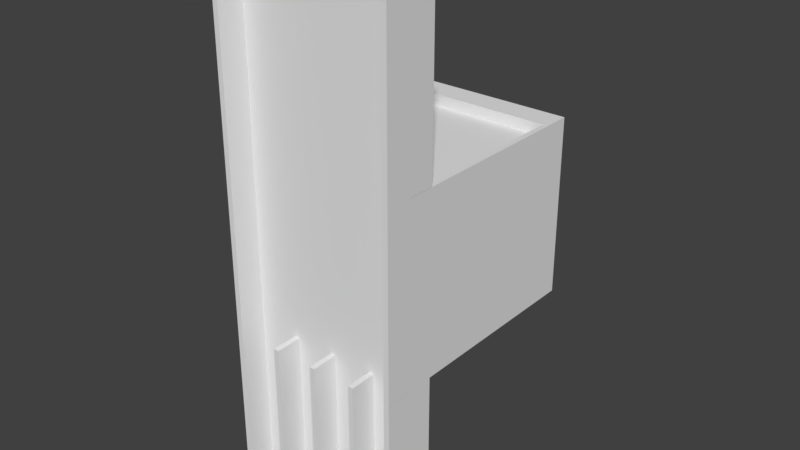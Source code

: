 # Source: ShortFlight.blend  (saved by Blender 2.79.0; exported with 4.5.12 LTS)
import bpy
from mathutils import Matrix  # noqa: F401  (used for matrix-valued properties, if any)

bpy.ops.wm.read_factory_settings(use_empty=True)
scene = bpy.context.scene
scene.name = 'Scene'

# ---- collections
col_collection_1 = bpy.data.collections.new('Collection 1'); scene.collection.children.link(col_collection_1)

# ---- materials (node trees are filled in below, after node groups)
mat_material = bpy.data.materials.new('Material')
mat_material.alpha_threshold = 0.0
mat_material.use_transparent_shadow = False
mat_material.roughness = 0.5
mat_material.line_color = (0.0, 0.0, 0.0, 1.0)

# ---- material node trees

# ---- world
world_world = bpy.data.worlds.new('World'); scene.world = world_world
world_world.color = (0.05088, 0.05088, 0.05088)
world_world.use_sun_shadow = False
world_world.sun_shadow_jitter_overblur = 0.0
world_world.cycles.sampling_method = 'MANUAL'

# ---- meshes
me_cube_003 = bpy.data.meshes.new('Cube.003')
me_cube_003.from_pydata([(1.0, 1.0, -1.0), (1.0, -1.0, -1.0), (-1.0, -1.0, -1.0), (-1.0, 1.0, -1.0), (1.0, 1.0, 1.0), (1.0, -1.0, 1.0), (-1.0, -1.0, 1.0), (-1.0, 1.0, 1.0)], [], [(0, 1, 2, 3), (4, 7, 6, 5), (0, 4, 5, 1), (1, 5, 6, 2), (2, 6, 7, 3), (4, 0, 3, 7)])
_uv = me_cube_003.uv_layers.new(name='UVMap')
_uv.uv.foreach_set('vector', [1.987e-08, 0.6667, 0.3333, 0.6667, 0.3333, 1.0, 0.0, 1.0, 0.3333, 0.3333, 0.3333, 0.6667, 4.967e-08, 0.6667, 0.0, 0.3333, 0.6667, 0.3333, 0.3333, 0.3333, 0.3333, 0.0, 0.6667, 1.987e-08, 2.98e-08, 0.3333, 0.0, 1.291e-07, 0.3333, 0.0, 0.3333, 0.3333, 1.0, 0.3333, 0.6667, 0.3333, 0.6667, 8.941e-08, 1.0, 0.0, 0.3333, 0.3333, 0.6667, 0.3333, 0.6667, 0.6667, 0.3333, 0.6667])
me_cube_003.materials.append(mat_material)
me_cube_003.use_remesh_preserve_volume = False
me_cube_003.use_remesh_preserve_attributes = False
me_cube_003.use_mirror_vertex_groups = False
me_cube_003.update()
me_cube_021 = bpy.data.meshes.new('Cube.021')
me_cube_021.from_pydata([(-17.03, -1.002, -1.0), (-17.03, -3.002, -1.0), (-19.03, -3.002, -1.0), (-19.03, -1.002, -1.0), (-17.03, -1.002, 1.0), (-17.03, -3.002, 1.0), (-19.03, -3.002, 1.0), (-19.03, -1.002, 1.0), (-0.7682, -1.002, -1.0), (-0.7682, -3.002, -1.0), (-2.768, -3.002, -1.0), (-2.768, -1.002, -1.0), (-0.7682, -1.002, 1.0), (-0.7682, -3.002, 1.0), (-2.768, -3.002, 1.0), (-2.768, -1.002, 1.0), (30.52, -1.002, -1.0), (30.52, -3.002, -1.0), (28.52, -3.002, -1.0), (28.52, -1.002, -1.0), (30.52, -1.002, 1.0), (30.52, -3.002, 1.0), (28.52, -3.002, 1.0), (28.52, -1.002, 1.0), (30.52, -1.002, 2.999), (30.52, -3.002, 2.999), (28.52, -3.002, 2.999), (28.52, -1.002, 2.999), (30.52, -1.002, 4.999), (30.52, -3.002, 4.999), (28.52, -3.002, 4.999), (28.52, -1.002, 4.999), (-34.17, -1.002, 2.999), (-34.17, -3.002, 2.999), (-36.17, -3.002, 2.999), (-36.17, -1.002, 2.999), (-34.17, -1.002, 4.999), (-34.17, -3.002, 4.999), (-36.17, -3.002, 4.999), (-36.17, -1.002, 4.999), (15.83, -1.002, -1.0), (15.83, -3.002, -1.0), (13.83, -3.002, -1.0), (13.83, -1.002, -1.0), (15.83, -1.002, 1.0), (15.83, -3.002, 1.0), (13.83, -3.002, 1.0), (13.83, -1.002, 1.0), (-34.17, -1.002, -1.0), (-34.17, -3.002, -1.0), (-36.17, -3.002, -1.0), (-36.17, -1.002, -1.0), (-34.17, -1.002, 1.0), (-34.17, -3.002, 1.0), (-36.17, -3.002, 1.0), (-36.17, -1.002, 1.0)], [], [(0, 1, 2, 3), (4, 7, 6, 5), (0, 4, 5, 1), (1, 5, 6, 2), (2, 6, 7, 3), (4, 0, 3, 7), (8, 9, 10, 11), (12, 15, 14, 13), (8, 12, 13, 9), (9, 13, 14, 10), (10, 14, 15, 11), (12, 8, 11, 15), (16, 17, 18, 19), (20, 23, 22, 21), (16, 20, 21, 17), (17, 21, 22, 18), (18, 22, 23, 19), (20, 16, 19, 23), (24, 25, 26, 27), (28, 31, 30, 29), (24, 28, 29, 25), (25, 29, 30, 26), (26, 30, 31, 27), (28, 24, 27, 31), (32, 33, 34, 35), (36, 39, 38, 37), (32, 36, 37, 33), (33, 37, 38, 34), (34, 38, 39, 35), (36, 32, 35, 39), (40, 41, 42, 43), (44, 47, 46, 45), (40, 44, 45, 41), (41, 45, 46, 42), (42, 46, 47, 43), (44, 40, 43, 47), (48, 49, 50, 51), (52, 55, 54, 53), (48, 52, 53, 49), (49, 53, 54, 50), (50, 54, 55, 51), (52, 48, 51, 55)])
_uv = me_cube_021.uv_layers.new(name='UVMap')
_uv.uv.foreach_set('vector', [0.1429, 1.0, 0.0, 1.0, 1.703e-08, 0.8571, 0.1429, 0.8571, 0.2857, 0.4286, 0.4286, 0.4286, 0.4286, 0.5714, 0.2857, 0.5714, 0.8571, 0.5714, 0.7143, 0.5714, 0.7143, 0.4286, 0.8571, 0.4286, 0.8571, 0.2857, 0.7143, 0.2857, 0.7143, 0.1429, 0.8571, 0.1429, 1.0, 0.4286, 0.8571, 0.4286, 0.8571, 0.2857, 1.0, 0.2857, 0.5714, 0.7143, 0.5714, 0.8571, 0.4286, 0.8571, 0.4286, 0.7143, 0.7143, 3.406e-08, 0.7143, 0.1429, 0.5714, 0.1429, 0.5714, 0.0, 0.7143, 0.5714, 0.7143, 0.7143, 0.5714, 0.7143, 0.5714, 0.5714, 0.2857, 0.1429, 0.2857, 0.2857, 0.1429, 0.2857, 0.1429, 0.1429, 0.7143, 0.4286, 0.7143, 0.2857, 0.8571, 0.2857, 0.8571, 0.4286, 0.1429, 0.7143, 1.277e-08, 0.7143, 0.0, 0.5714, 0.1429, 0.5714, 0.5714, 0.1429, 0.7143, 0.1429, 0.7143, 0.2857, 0.5714, 0.2857, 0.8571, 0.0, 1.0, 0.0, 1.0, 0.1429, 0.8571, 0.1429, 0.4286, 5.109e-08, 0.5714, 0.0, 0.5714, 0.1429, 0.4286, 0.1429, 0.2857, 0.1429, 0.1429, 0.1429, 0.1429, 0.0, 0.2857, 5.109e-08, 0.1429, 0.8571, 2.98e-08, 0.8571, 0.0, 0.7143, 0.1429, 0.7143, 0.2857, 0.4286, 0.1429, 0.4286, 0.1429, 0.2857, 0.2857, 0.2857, 0.2857, 0.7143, 0.4286, 0.7143, 0.4286, 0.8571, 0.2857, 0.8571, 0.5714, 0.4286, 0.7143, 0.4286, 0.7143, 0.5714, 0.5714, 0.5714, 0.0, 0.4286, 0.1429, 0.4286, 0.1429, 0.5714, 0.0, 0.5714, 0.2857, 0.5714, 0.1429, 0.5714, 0.1429, 0.4286, 0.2857, 0.4286, 0.4286, 0.7143, 0.4286, 0.5714, 0.5714, 0.5714, 0.5714, 0.7143, 0.1429, 0.2857, 3.406e-08, 0.2857, 0.0, 0.1429, 0.1429, 0.1429, 0.4286, 0.4286, 0.5714, 0.4286, 0.5714, 0.5714, 0.4286, 0.5714, 0.7143, 0.0, 0.8571, 0.0, 0.8571, 0.1429, 0.7143, 0.1429, 0.2857, 0.7143, 0.2857, 0.8571, 0.1429, 0.8571, 0.1429, 0.7143, 0.7143, 0.8571, 0.5714, 0.8571, 0.5714, 0.7143, 0.7143, 0.7143, 0.1429, 1.0, 0.1429, 0.8571, 0.2857, 0.8571, 0.2857, 1.0, 0.1429, 0.1429, 3.406e-08, 0.1429, 0.0, 4.257e-08, 0.1429, 0.0, 0.0, 0.2857, 0.1429, 0.2857, 0.1429, 0.4286, 0.0, 0.4286, 0.5714, 0.2857, 0.5714, 0.4286, 0.4286, 0.4286, 0.4286, 0.2857, 0.5714, 0.1429, 0.5714, 0.2857, 0.4286, 0.2857, 0.4286, 0.1429, 0.4286, 0.5714, 0.4286, 0.7143, 0.2857, 0.7143, 0.2857, 0.5714, 0.4286, 0.2857, 0.2857, 0.2857, 0.2857, 0.1429, 0.4286, 0.1429, 0.4286, 1.0, 0.2857, 1.0, 0.2857, 0.8571, 0.4286, 0.8571, 0.2857, 0.2857, 0.4286, 0.2857, 0.4286, 0.4286, 0.2857, 0.4286, 0.7143, 0.7143, 0.8571, 0.7143, 0.8571, 0.8571, 0.7143, 0.8571, 0.7143, 0.2857, 0.7143, 0.4286, 0.5714, 0.4286, 0.5714, 0.2857, 0.4286, 0.1429, 0.2857, 0.1429, 0.2857, 0.0, 0.4286, 3.406e-08, 0.8571, 0.2857, 0.8571, 0.1429, 1.0, 0.1429, 1.0, 0.2857, 0.2857, 0.7143, 0.1429, 0.7143, 0.1429, 0.5714, 0.2857, 0.5714, 0.7143, 0.5714, 0.8571, 0.5714, 0.8571, 0.7143, 0.7143, 0.7143])
me_cube_021.materials.append(mat_material)
me_cube_021.use_remesh_preserve_volume = False
me_cube_021.use_remesh_preserve_attributes = False
me_cube_021.use_mirror_vertex_groups = False
me_cube_021.update()
me_cube_014 = bpy.data.meshes.new('Cube.014')
me_cube_014.from_pydata([(1.0, 1.0, -1.0), (1.0, -1.0, -1.0), (-1.0, -1.0, -1.0), (-1.0, 1.0, -1.0), (1.0, 1.0, 1.0), (1.0, -1.0, 1.0), (-1.0, -1.0, 1.0), (-1.0, 1.0, 1.0), (-63.69, 1.0, -1.0), (-63.69, -1.0, -1.0), (-65.69, -1.0, -1.0), (-65.69, 1.0, -1.0), (-63.69, 1.0, 1.0), (-63.69, -1.0, 1.0), (-65.69, -1.0, 1.0), (-65.69, 1.0, 1.0), (-63.69, 17.16, -1.0), (-65.69, 17.16, -1.0), (-63.69, 17.16, 1.0), (-65.69, 17.16, 1.0), (1.0, 1.0, -1.0), (-1.0, 1.0, -1.0), (1.0, 1.0, 1.0), (-1.0, 1.0, 1.0), (1.0, 17.16, -1.0), (-0.9999, 17.16, -1.0), (1.0, 17.16, 1.0), (-0.9999, 17.16, 1.0)], [], [(0, 1, 2, 3), (4, 7, 6, 5), (0, 4, 5, 1), (1, 5, 6, 2), (2, 6, 7, 3), (0, 3, 21, 20), (8, 9, 10, 11), (12, 15, 14, 13), (8, 12, 13, 9), (9, 13, 14, 10), (10, 14, 15, 11), (12, 8, 16, 18), (18, 16, 17, 19), (15, 12, 18, 19), (11, 15, 19, 17), (8, 11, 17, 16), (21, 23, 27, 25), (4, 0, 20, 22), (7, 4, 22, 23), (3, 7, 23, 21), (26, 24, 25, 27), (20, 21, 25, 24), (23, 22, 26, 27), (22, 20, 24, 26)])
_uv = me_cube_014.uv_layers.new(name='UVMap')
_uv.uv.foreach_set('vector', [0.8889, 0.6609, 1.0, 0.6609, 1.0, 0.7711, 0.8889, 0.7711, 1.0, 0.3305, 1.0, 0.4406, 0.8889, 0.4406, 0.8889, 0.3305, 1.0, 0.5508, 0.8889, 0.5508, 0.8889, 0.4406, 1.0, 0.4406, 0.8889, 0.3305, 0.8889, 0.2203, 1.0, 0.2203, 1.0, 0.3305, 1.0, 0.2203, 0.8889, 0.2203, 0.8889, 0.1102, 1.0, 0.1102, 0.0, 0.0, 0.0, 0.0, 0.0, 0.0, 0.0, 0.0, 0.1111, 0.8898, 0.1111, 1.0, 8.477e-07, 1.0, 0.0, 0.8898, 0.2222, 0.1102, 0.1111, 0.1102, 0.1111, 0.0, 0.2222, 5.318e-07, 0.3333, 0.1102, 0.2222, 0.1102, 0.2222, 0.0, 0.3333, 4.596e-08, 1.0, 0.6609, 0.8889, 0.6609, 0.8889, 0.5508, 1.0, 0.5508, 0.4444, 1.0, 0.3333, 1.0, 0.3333, 0.8898, 0.4444, 0.8898, 0.2222, 0.1102, 0.3333, 0.1102, 0.3333, 1.0, 0.2222, 1.0, 0.8889, 0.0, 1.0, 0.0, 1.0, 0.1102, 0.8889, 0.1102, 0.1111, 0.1102, 0.2222, 0.1102, 0.2222, 1.0, 0.1111, 1.0, 0.4444, 0.8898, 0.3333, 0.8898, 0.3333, 0.0, 0.4444, 0.0, 0.1111, 0.8898, 0.0, 0.8898, 8.477e-07, 8.404e-07, 0.1111, 0.0, 0.7778, 1.97e-08, 0.8889, 0.0, 0.8889, 0.8898, 0.7778, 0.8898, 0.0, 0.0, 0.0, 0.0, 0.0, 0.0, 0.0, 0.0, 0.0, 0.0, 0.0, 0.0, 0.0, 0.0, 0.0, 0.0, 0.0, 0.0, 0.0, 0.0, 0.0, 0.0, 0.0, 0.0, 0.8889, 0.8812, 0.8889, 0.7711, 1.0, 0.7711, 1.0, 0.8812, 0.5556, 0.8898, 0.4444, 0.8898, 0.4444, 5.252e-07, 0.5556, 0.0, 0.5556, 0.0, 0.6667, 6.139e-07, 0.6667, 0.8898, 0.5556, 0.8898, 0.7778, 0.8898, 0.6667, 0.8898, 0.6667, 0.0, 0.7778, 0.0])
me_cube_014.materials.append(mat_material)
me_cube_014.use_remesh_preserve_volume = False
me_cube_014.use_remesh_preserve_attributes = False
me_cube_014.use_mirror_vertex_groups = False
me_cube_014.update()
me_cube_001 = bpy.data.meshes.new('Cube.001')
me_cube_001.from_pydata([(1.0, 1.0, -1.0), (1.0, -1.0, -1.0), (-1.0, -1.0, -1.0), (-1.0, 1.0, -1.0), (1.0, 1.0, 1.0), (1.0, -1.0, 1.0), (-1.0, -1.0, 1.0), (-1.0, 1.0, 1.0)], [], [(0, 1, 2, 3), (4, 7, 6, 5), (0, 4, 5, 1), (1, 5, 6, 2), (2, 6, 7, 3), (4, 0, 3, 7)])
_uv = me_cube_001.uv_layers.new(name='UVMap')
_uv.uv.foreach_set('vector', [1.987e-08, 0.6667, 0.3333, 0.6667, 0.3333, 1.0, 0.0, 1.0, 0.3333, 0.3333, 0.3333, 0.6667, 4.967e-08, 0.6667, 0.0, 0.3333, 0.6667, 0.3333, 0.3333, 0.3333, 0.3333, 0.0, 0.6667, 1.987e-08, 2.98e-08, 0.3333, 0.0, 1.291e-07, 0.3333, 0.0, 0.3333, 0.3333, 1.0, 0.3333, 0.6667, 0.3333, 0.6667, 8.941e-08, 1.0, 0.0, 0.3333, 0.3333, 0.6667, 0.3333, 0.6667, 0.6667, 0.3333, 0.6667])
me_cube_001.materials.append(mat_material)
me_cube_001.use_remesh_preserve_volume = False
me_cube_001.use_remesh_preserve_attributes = False
me_cube_001.use_mirror_vertex_groups = False
me_cube_001.update()
me_cube = bpy.data.meshes.new('Cube')
me_cube.from_pydata([(1.0, 1.0, -1.0), (1.0, -1.0, -1.0), (-1.0, -1.0, -1.0), (-1.0, 1.0, -1.0), (1.0, 1.0, 1.0), (1.0, -1.0, 1.0), (-1.0, -1.0, 1.0), (-1.0, 1.0, 1.0), (1.0, 1.0, 2.999), (1.0, -1.0, 2.999), (-1.0, -1.0, 2.999), (-1.0, 1.0, 2.999), (1.0, 1.0, 4.999), (1.0, -1.0, 4.999), (-1.0, -1.0, 4.999), (-1.0, 1.0, 4.999), (1.0, 2.981, 1.188), (1.0, 0.9807, 1.188), (-0.9998, 0.9807, 1.188), (-0.9998, 2.981, 1.188), (1.0, 2.981, 1.312), (1.0, 0.9807, 1.312), (-0.9998, 0.9807, 1.312), (-0.9998, 2.981, 1.312), (1.0, 15.14, 1.188), (-0.9998, 15.14, 1.188), (1.0, 15.14, 1.312), (-0.9998, 15.14, 1.312), (1.0, 1.94, 2.875), (1.0, -0.06039, 2.875), (-1.0, 1.94, 2.875), (-1.0, -0.06039, 2.875), (1.0, 1.94, 2.77), (1.0, -0.06039, 2.77), (-1.0, 1.94, 2.77), (-1.0, -0.06039, 2.77), (1.0, 15.16, 2.875), (-1.0, 15.16, 2.875), (1.0, 15.16, 2.77), (-1.0, 15.16, 2.77)], [], [(0, 1, 2, 3), (6, 5, 17, 18), (0, 4, 5, 1), (1, 5, 6, 2), (2, 6, 7, 3), (4, 0, 3, 7), (8, 9, 29, 28), (12, 15, 14, 13), (8, 12, 13, 9), (9, 13, 14, 10), (10, 14, 15, 11), (12, 8, 11, 15), (19, 18, 22, 23), (5, 4, 16, 17), (7, 6, 18, 19), (4, 7, 19, 16), (20, 23, 22, 21), (20, 16, 24, 26), (18, 17, 21, 22), (17, 16, 20, 21), (24, 25, 27, 26), (16, 19, 25, 24), (19, 23, 27, 25), (23, 20, 26, 27), (31, 30, 34, 35), (10, 11, 30, 31), (9, 10, 31, 29), (11, 8, 28, 30), (32, 33, 35, 34), (28, 32, 38, 36), (29, 31, 35, 33), (28, 29, 33, 32), (37, 36, 38, 39), (30, 28, 36, 37), (34, 30, 37, 39), (32, 34, 39, 38)])
_uv = me_cube.uv_layers.new(name='UVMap')
_uv.uv.foreach_set('vector', [0.8364, 0.889, 0.9477, 0.889, 0.9477, 0.9992, 0.8364, 0.9992, 0.3658, 1.0, 0.3658, 0.8898, 0.4759, 0.8898, 0.4759, 1.0, 0.1273, 0.1089, 0.01731, 0.1257, 0.0002987, 0.01684, 0.1103, 0.0, 0.7251, 0.8899, 0.7251, 0.7797, 0.8364, 0.7797, 0.8364, 0.8899, 0.2375, 0.8981, 0.1276, 0.8813, 0.1446, 0.7724, 0.2545, 0.7893, 0.5026, 0.8381, 0.6139, 0.8381, 0.6139, 0.9482, 0.5026, 0.9482, 0.4898, 0.1102, 0.4898, 3.94e-08, 0.4968, 0.05175, 0.4968, 0.1619, 0.2545, 1.0, 0.2545, 0.8898, 0.3658, 0.8898, 0.3658, 1.0, 0.4898, 0.1102, 0.3786, 0.1102, 0.3786, 0.0, 0.4898, 3.94e-08, 0.6139, 0.8902, 0.6139, 0.78, 0.7251, 0.78, 0.7251, 0.8902, 0.2673, 1.97e-08, 0.3786, 0.0, 0.3786, 0.1102, 0.2673, 0.1102, 0.8364, 0.7789, 0.9477, 0.7789, 0.9477, 0.889, 0.8364, 0.889, 0.1511, 0.663, 0.1341, 0.7719, 0.1273, 0.7709, 0.1443, 0.662, 0.0002987, 0.01684, 0.01731, 0.1257, 0.02382, 0.2351, 0.006808, 0.1262, 0.1446, 0.7724, 0.1276, 0.8813, 0.1341, 0.7719, 0.1511, 0.663, 0.8364, 1.343e-06, 0.9477, 0.0, 0.9477, 0.109, 0.8364, 0.109, 0.6139, 0.6699, 0.7251, 0.6699, 0.7251, 0.78, 0.6139, 0.78, 0.01701, 0.2361, 0.02382, 0.2351, 0.1273, 0.8971, 0.1205, 0.8981, 0.9477, 0.2203, 0.9477, 0.1102, 0.9546, 0.1102, 0.9546, 0.2203, 0.006808, 0.1262, 0.02382, 0.2351, 0.01701, 0.2361, 0.0, 0.1273, 0.9477, 0.3305, 0.9477, 0.2203, 0.9546, 0.2203, 0.9546, 0.3305, 0.8364, 0.109, 0.9477, 0.109, 0.9477, 0.7789, 0.8364, 0.7789, 0.1511, 0.663, 0.1443, 0.662, 0.2477, 0.0, 0.2545, 0.001043, 0.7251, 0.6699, 0.6139, 0.6699, 0.6139, 0.0, 0.7251, 5.253e-08, 0.2604, 0.05175, 0.2604, 0.1619, 0.2545, 0.1619, 0.2545, 0.05175, 0.2673, 1.97e-08, 0.2673, 0.1102, 0.2604, 0.1619, 0.2604, 0.05175, 0.9477, 0.1102, 0.9477, 6.566e-09, 1.0, 0.0, 1.0, 0.1102, 0.8364, 0.7797, 0.7251, 0.7797, 0.7251, 0.7279, 0.8364, 0.7279, 0.5026, 0.1102, 0.5026, 0.0, 0.6139, 9.849e-09, 0.6139, 0.1102, 0.4968, 0.1619, 0.5026, 0.1619, 0.5026, 0.8898, 0.4968, 0.8898, 0.9535, 0.7789, 0.9535, 0.889, 0.9477, 0.889, 0.9477, 0.7789, 0.4968, 0.1619, 0.4968, 0.05175, 0.5026, 0.05175, 0.5026, 0.1619, 0.9535, 0.3305, 0.9535, 0.4406, 0.9477, 0.4406, 0.9477, 0.3305, 0.8364, 0.7279, 0.7251, 0.7279, 0.7251, 0.0, 0.8364, 0.0, 0.2545, 0.1619, 0.2604, 0.1619, 0.2604, 0.8898, 0.2545, 0.8898, 0.5026, 0.1102, 0.6139, 0.1102, 0.6139, 0.8381, 0.5026, 0.8381])
me_cube.materials.append(mat_material)
me_cube.use_remesh_preserve_volume = False
me_cube.use_remesh_preserve_attributes = False
me_cube.use_mirror_vertex_groups = False
me_cube.update()

# ---- objects
ob_cube_002 = bpy.data.objects.new('Cube.002', me_cube_003)
ob_cube_009 = bpy.data.objects.new('Cube.009', me_cube_021)
ob_cube_008 = bpy.data.objects.new('Cube.008', me_cube_014)
ob_cube_001 = bpy.data.objects.new('Cube.001', me_cube_001)
ob_cube = bpy.data.objects.new('Cube', me_cube)

# ---- transforms, parenting, visibility, modifiers, constraints
ob_cube_002.location = (0.0, 2.123, 2.0)
ob_cube_002.scale = (1.0, 0.15, 1.0)
ob_cube_002.lock_rotations_4d = False
ob_cube_002.empty_display_type = 'ARROWS'
ob_cube_002.lineart.crease_threshold = 0.0
ob_cube_009.location = (0.0845, 0.0, 0.0)
ob_cube_009.scale = (0.03, 0.15, 1.0)
ob_cube_009.lock_rotations_4d = False
ob_cube_009.empty_display_type = 'ARROWS'
ob_cube_009.lineart.crease_threshold = 0.0
ob_cube_008.location = (0.9701, -0.3002, 1.999)
ob_cube_008.scale = (0.03, 0.15, 1.0)
ob_cube_008.lock_rotations_4d = False
ob_cube_008.empty_display_type = 'ARROWS'
ob_cube_008.lineart.crease_threshold = 0.0
ob_cube_001.location = (0.0, -0.0001338, 2.0)
ob_cube_001.scale = (1.0, 0.15, 1.0)
ob_cube_001.lock_rotations_4d = False
ob_cube_001.empty_display_type = 'ARROWS'
ob_cube_001.lineart.crease_threshold = 0.0
ob_cube.location = (0.0, 0.0, 0.0)
ob_cube.scale = (1.0, 0.15, 1.0)
ob_cube.lock_rotations_4d = False
ob_cube.empty_display_type = 'ARROWS'
ob_cube.lineart.crease_threshold = 0.0

# ---- collection membership
col_collection_1.objects.link(ob_cube_002)
col_collection_1.objects.link(ob_cube_009)
col_collection_1.objects.link(ob_cube_008)
col_collection_1.objects.link(ob_cube_001)
col_collection_1.objects.link(ob_cube)

# ---- scene / render settings (as saved in the file)
scene.frame_start = 1; scene.frame_end = 250; scene.frame_set(1)
scene.render.engine = 'BLENDER_EEVEE_NEXT'
scene.render.resolution_percentage = 50
scene.render.dither_intensity = 0.0
scene.cycles.use_denoising = False
scene.cycles.samples = 128
scene.cycles.sampling_pattern = 'TABULATED_SOBOL'
scene.cycles.use_adaptive_sampling = False
scene.cycles.use_light_tree = False
scene.cycles.blur_glossy = 0.0
scene.cycles.sample_clamp_indirect = 0.0
scene.view_settings.view_transform = 'Standard'
bpy.context.view_layer.update()

# ---- added for rendering (the .blend has no active camera and no usable light): camera, sun
cam_auto = bpy.data.cameras.new('AutoCamera')
cam_auto.lens = 50.0
cam_auto.sensor_width = 36.0
cam_auto.clip_end = 1000.0
ob_auto_camera = bpy.data.objects.new('AutoCamera', cam_auto)
scene.collection.objects.link(ob_auto_camera)
ob_auto_camera.location = (6.37066, -6.73347, 7.09636)
ob_auto_camera.rotation_euler = (1.09748, -7.21219e-08, 0.694738)
scene.camera = ob_auto_camera
light_auto_sun = bpy.data.lights.new('AutoSun', 'SUN')
light_auto_sun.energy = 3.0
light_auto_sun.angle = 0.0523599
ob_auto_sun = bpy.data.objects.new('AutoSun', light_auto_sun)
scene.collection.objects.link(ob_auto_sun)
ob_auto_sun.rotation_euler = (0.872665, 0.174533, 0.523599)
bpy.context.view_layer.update()
